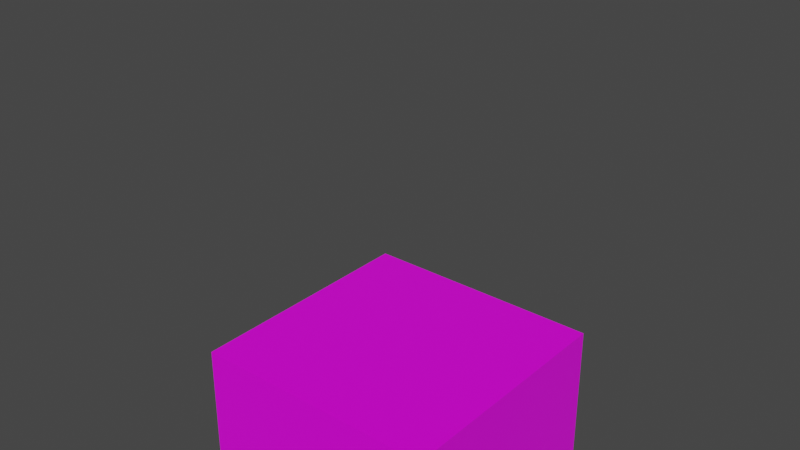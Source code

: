 # Source: untitled.blend  (saved by Blender 3.5.10; exported with 4.5.12 LTS)
import bpy
from mathutils import Matrix  # noqa: F401  (used for matrix-valued properties, if any)

bpy.ops.wm.read_factory_settings(use_empty=True)
scene = bpy.context.scene
scene.name = 'Scene'

# ---- collections
col_collection = bpy.data.collections.new('Collection'); scene.collection.children.link(col_collection)

# ---- images (referenced by path relative to the original .blend; pixels are not part of the script)
import os
ASSET_DIR = os.environ.get("B2B_ASSET_DIR", "")  # directory of the original .blend (textures are referenced by path, not embedded)
HERE = os.path.dirname(os.path.abspath(__file__))  # packed textures are extracted next to this script under _unpacked/

def load_image(name, relpath, width, height, colorspace="sRGB"):
    """Load a texture the original file referenced (path relative to the .blend, or extracted next to this script)."""
    p = next((c for c in (os.path.join(HERE, relpath), os.path.join(ASSET_DIR, relpath)) if relpath and os.path.exists(c)), "")
    if p:
        img = bpy.data.images.load(p, check_existing=True)
        img.name = name
    else:  # same state as the original file: an image datablock whose file is absent (Cycles renders it pink)
        img = bpy.data.images.new(name, width, height)
        img.source = "FILE"
        img.filepath = "//" + (relpath or name)
    img.colorspace_settings.name = colorspace
    return img
img_testtexture_png = load_image('testTexture.png', 'testTexture.png', 1024, 1024, 'sRGB')

# ---- materials (node trees are filled in below, after node groups)
mat_material = bpy.data.materials.new('Material')
mat_material.alpha_threshold = 0.0
mat_material.use_transparent_shadow = False
mat_material.line_color = (0.0, 0.0, 0.0, 1.0)

# ---- material node trees
mat_material.use_nodes = True; mat_material.node_tree.nodes.clear()
_N = mat_material.node_tree.nodes; _L = mat_material.node_tree.links
n0 = _N.new('ShaderNodeOutputMaterial'); n0.name = 'Material Output'; n0.location = (300, 300)
n1 = _N.new('ShaderNodeBsdfPrincipled'); n1.name = 'Principled BSDF'; n1.location = (10, 300)
n1.distribution = 'GGX'
n1.subsurface_method = 'BURLEY'
n1.inputs[2].default_value = 0.3074
n1.inputs[3].default_value = 1.45
n1.inputs[13].default_value = 0.4815
n1.inputs[27].default_value = (0.0, 0.0, 0.0, 1.0)
n1.inputs[28].default_value = 1.0
n2 = _N.new('ShaderNodeTexImage'); n2.name = 'Image Texture'; n2.location = (-280, 275)
n2.image = img_testtexture_png
n2.interpolation = 'Closest'
_L.new(n1.outputs[0], n0.inputs[0])
_L.new(n2.outputs[0], n1.inputs[0])
n0.is_active_output = True

# ---- world
world_world = bpy.data.worlds.new('World'); scene.world = world_world
world_world.use_nodes = True; world_world.node_tree.nodes.clear()
_N = world_world.node_tree.nodes; _L = world_world.node_tree.links
n0 = _N.new('ShaderNodeOutputWorld'); n0.name = 'World Output'; n0.location = (300, 300)
n1 = _N.new('ShaderNodeBackground'); n1.name = 'Background'; n1.location = (10, 300)
n1.inputs[0].default_value = (0.05088, 0.05088, 0.05088, 1.0)
_L.new(n1.outputs[0], n0.inputs[0])
n0.is_active_output = True
world_world.color = (0.05088, 0.05088, 0.05088)
world_world.use_sun_shadow = False
world_world.sun_shadow_jitter_overblur = 0.0

# ---- meshes
me_cube_002 = bpy.data.meshes.new('Cube.002')
me_cube_002.from_pydata([(-1.0, -1.0, -1.0), (-1.0, -1.0, 0.0), (-1.0, 1.0, -1.0), (-1.0, 1.0, 0.0), (0.0, -1.0, -1.0), (0.0, -1.0, 0.0), (0.0, 1.0, -1.0), (0.0, 1.0, 0.0), (0.0, -1.0, -1.0), (0.0, -1.0, 0.0), (0.0, 1.0, -1.0), (0.0, 1.0, 0.0), (1.0, -1.0, -1.0), (1.0, -1.0, 0.0), (1.0, 1.0, -1.0), (1.0, 1.0, 0.0), (0.0, 0.0, -1.0), (0.0, 0.0, 0.0), (1.0, 0.0, -1.0), (1.0, 0.0, 0.0), (-1.0, 0.0, -1.0), (-1.0, 0.0, 0.0), (0.0, 0.0, -1.0), (0.0, 0.0, 0.0), (-1.0, -1.0, -3.0), (-1.0, -1.0, -1.0), (-1.0, 1.0, -3.0), (-1.0, 1.0, -1.0), (1.0, -1.0, -3.0), (1.0, -1.0, -1.0), (1.0, 1.0, -3.0), (1.0, 1.0, -1.0), (0.0, 1.0, -3.0), (0.0, 1.0, -1.0), (0.0, -1.0, -3.0), (0.0, -1.0, -1.0), (-1.0, 0.0, -3.0), (-1.0, 0.0, -1.0), (1.0, 0.0, -3.0), (1.0, 0.0, -1.0), (0.0, 0.0, -1.0), (0.0, 0.0, -3.0), (-1.0, -1.0, -2.0), (-1.0, 1.0, -2.0), (1.0, 1.0, -2.0), (1.0, -1.0, -2.0), (0.0, -1.0, -2.0), (0.0, 1.0, -2.0), (1.0, 0.0, -2.0), (-1.0, 0.0, -2.0)], [], [(20, 21, 3, 2), (2, 3, 7, 6), (22, 23, 5, 4), (4, 5, 1, 0), (20, 22, 4, 0), (23, 21, 1, 5), (16, 17, 11, 10), (10, 11, 15, 14), (18, 19, 13, 12), (12, 13, 9, 8), (16, 18, 12, 8), (19, 17, 9, 13), (15, 11, 17, 19), (10, 14, 18, 16), (14, 15, 19, 18), (8, 9, 17, 16), (7, 3, 21, 23), (2, 6, 22, 20), (6, 7, 23, 22), (0, 1, 21, 20), (49, 37, 27, 43), (47, 33, 31, 44), (48, 39, 29, 45), (46, 35, 25, 42), (41, 38, 28, 34), (40, 37, 25, 35), (39, 40, 35, 29), (36, 41, 34, 24), (45, 29, 35, 46), (43, 27, 33, 47), (26, 32, 41, 36), (31, 33, 40, 39), (33, 27, 37, 40), (32, 30, 38, 41), (44, 31, 39, 48), (42, 25, 37, 49), (24, 42, 49, 36), (30, 44, 48, 38), (26, 43, 47, 32), (28, 45, 46, 34), (34, 46, 42, 24), (38, 48, 45, 28), (32, 47, 44, 30), (36, 49, 43, 26)])
_uv = me_cube_002.uv_layers.new(name='UVMap')
_uv.uv.foreach_set('vector', [0.9999, 0.0001001, 0.9999, 0.9999, 0.0001, 0.9999, 0.0001001, 0.0001, 0.9999, 0.0001001, 0.9999, 0.9999, 9.998e-05, 0.9999, 0.0001001, 0.0001, 9.998e-05, 0.9999, 0.0001001, 9.998e-05, 0.9999, 0.0001001, 0.9999, 0.9999, 0.9999, 0.0001003, 0.9999, 0.9999, 9.99e-05, 0.9999, 0.0001001, 9.99e-05, 9.995e-05, 9.995e-05, 0.9999, 9.995e-05, 0.9999, 0.9999, 9.995e-05, 0.9999, 9.998e-05, 0.9999, 0.0001, 9.995e-05, 0.9999, 0.0001001, 0.9999, 0.9999, 0.9999, 0.0001001, 0.9999, 0.9999, 0.0001, 0.9999, 0.0001001, 0.0001, 0.9999, 0.0001001, 0.9999, 0.9999, 0.0001, 0.9999, 0.0001001, 0.0001, 0.9999, 0.0001003, 0.9999, 0.9999, 9.99e-05, 0.9999, 0.0001001, 9.99e-05, 0.9999, 0.0001002, 0.9999, 0.9999, 9.984e-05, 0.9999, 0.0001001, 9.984e-05, 9.995e-05, 9.995e-05, 0.9999, 9.995e-05, 0.9999, 0.9999, 9.995e-05, 0.9999, 9.998e-05, 0.9999, 0.0001, 9.995e-05, 0.9999, 0.0001001, 0.9999, 0.9999, 9.995e-05, 0.9999, 9.995e-05, 9.998e-05, 0.9999, 0.0001001, 0.9999, 0.9999, 0.9999, 9.995e-05, 0.9999, 0.9999, 9.995e-05, 0.9999, 9.995e-05, 0.0001001, 0.9999, 0.0001002, 0.9999, 0.9999, 9.984e-05, 0.9999, 0.0001001, 9.984e-05, 0.9999, 0.0001001, 0.9999, 0.9999, 9.998e-05, 0.9999, 0.0001001, 0.0001, 9.995e-05, 0.9999, 9.995e-05, 9.998e-05, 0.9999, 0.0001001, 0.9999, 0.9999, 9.995e-05, 0.9999, 9.995e-05, 9.998e-05, 0.9999, 0.0001001, 0.9999, 0.9999, 0.0001, 0.9999, 0.0001001, 9.998e-05, 0.9999, 0.0001001, 0.9999, 0.9999, 0.9999, 0.0001001, 0.9999, 0.9999, 9.998e-05, 0.9999, 0.0001001, 0.0001, 0.9999, 0.0001001, 0.9999, 0.9999, 0.0001, 0.9999, 0.0001, 9.998e-05, 0.9999, 0.0001001, 0.9999, 0.9999, 0.0001, 0.9999, 0.0001, 9.998e-05, 0.9999, 9.988e-05, 0.9999, 0.9999, 0.0001001, 0.9999, 0.0001, 9.988e-05, 0.9999, 9.988e-05, 0.9999, 0.9999, 0.0001001, 0.9999, 0.0001, 9.988e-05, 0.0001005, 0.0001001, 0.9999, 0.0001001, 0.9999, 0.9999, 0.0001001, 0.9999, 9.995e-05, 9.995e-05, 0.9999, 9.995e-05, 0.9999, 0.9999, 9.995e-05, 0.9999, 9.995e-05, 9.995e-05, 0.9999, 9.995e-05, 0.9999, 0.9999, 9.995e-05, 0.9999, 0.0001005, 0.0001001, 0.9999, 0.0001001, 0.9999, 0.9999, 0.0001001, 0.9999, 0.9999, 0.0001002, 0.9999, 0.9999, 0.0001, 0.9999, 0.0001002, 9.984e-05, 0.9999, 0.0001001, 0.9999, 0.9999, 9.998e-05, 0.9999, 0.0001001, 9.998e-05, 0.9999, 0.9999, 0.0001001, 0.9999, 0.0001001, 0.0001005, 0.9999, 0.0001001, 0.9999, 9.995e-05, 0.9999, 0.9999, 9.995e-05, 0.9999, 9.995e-05, 0.0001001, 0.9999, 9.995e-05, 0.9999, 0.9999, 9.995e-05, 0.9999, 9.995e-05, 0.0001001, 0.9999, 0.9999, 0.0001001, 0.9999, 0.0001001, 0.0001005, 0.9999, 0.0001001, 0.9999, 0.0001002, 0.9999, 0.9999, 0.0001, 0.9999, 0.0001002, 9.984e-05, 0.9999, 0.0001001, 0.9999, 0.9999, 9.998e-05, 0.9999, 0.0001001, 9.998e-05, 0.0001001, 9.984e-05, 0.9999, 0.0001001, 0.9999, 0.9999, 9.996e-05, 0.9999, 0.9999, 0.0001001, 0.9999, 0.9999, 9.99e-05, 0.9999, 0.0001001, 9.984e-05, 0.0001001, 9.984e-05, 0.9999, 0.0001001, 0.9999, 0.9999, 9.996e-05, 0.9999, 0.9999, 0.0001001, 0.9999, 0.9999, 9.99e-05, 0.9999, 0.0001001, 9.984e-05, 0.9999, 9.988e-05, 0.9999, 0.9999, 0.0001, 0.9999, 9.994e-05, 9.988e-05, 0.9999, 9.988e-05, 0.9999, 0.9999, 0.0001, 0.9999, 9.994e-05, 9.988e-05, 0.9999, 0.0001002, 0.9999, 0.9999, 0.0001, 0.9999, 0.0001001, 0.0001, 0.9999, 0.0001002, 0.9999, 0.9999, 0.0001, 0.9999, 0.0001001, 0.0001])
me_cube_002.materials.append(mat_material)
me_cube_002.use_remesh_fix_poles = True
me_cube_002.use_remesh_preserve_attributes = False
me_cube_002.update()
arm_armature = bpy.data.armatures.new('Armature')  # bones are not reproduced

# ---- objects
ob_cube = bpy.data.objects.new('Cube', me_cube_002)
ob_armature = bpy.data.objects.new('Armature', arm_armature)

# ---- transforms, parenting, visibility, modifiers, constraints
ob_cube.parent = ob_armature
ob_cube.location = (0.0, 0.0, 0.0)
_vg = ob_cube.vertex_groups.new(name='bottom')
_vg.add([24, 25, 26, 27, 28, 29, 30, 31, 32, 33, 34, 35, 36, 37, 38, 39, 40, 41, 42, 43, 44, 45, 46, 47, 48, 49], 1.0, 'REPLACE')
_vg = ob_cube.vertex_groups.new(name='left')
_vg.add([0, 1, 2, 3, 4, 5, 6, 7, 20, 21, 22, 23], 1.0, 'REPLACE')
_vg = ob_cube.vertex_groups.new(name='right')
_vg.add([8, 9, 10, 11, 12, 13, 14, 15, 16, 17, 18, 19], 1.0, 'REPLACE')
_m = ob_cube.modifiers.new('Armature', 'ARMATURE')
_m.object = ob_armature
ob_armature.location = (0.0, 0.0, 0.0)

# ---- collection membership
col_collection.objects.link(ob_cube)
col_collection.objects.link(ob_armature)

# ---- scene / render settings (as saved in the file)
scene.frame_start = 1; scene.frame_end = 250; scene.frame_set(100)
scene.render.engine = 'BLENDER_EEVEE_NEXT'
scene.cycles.use_denoising = False
scene.cycles.sampling_pattern = 'TABULATED_SOBOL'
scene.view_settings.view_transform = 'Filmic'
scene.unit_settings.scale_length = 2.0
bpy.context.view_layer.update()

# ---- added for rendering (the .blend has no active camera and no usable light): camera, sun
cam_auto = bpy.data.cameras.new('AutoCamera')
cam_auto.lens = 50.0
cam_auto.sensor_width = 36.0
cam_auto.clip_end = 1000.0
ob_auto_camera = bpy.data.objects.new('AutoCamera', cam_auto)
scene.collection.objects.link(ob_auto_camera)
ob_auto_camera.location = (4.53266, -5.43919, 4.62613)
ob_auto_camera.rotation_euler = (1.09748, -7.21219e-08, 0.694738)
scene.camera = ob_auto_camera
light_auto_sun = bpy.data.lights.new('AutoSun', 'SUN')
light_auto_sun.energy = 3.0
light_auto_sun.angle = 0.0523599
ob_auto_sun = bpy.data.objects.new('AutoSun', light_auto_sun)
scene.collection.objects.link(ob_auto_sun)
ob_auto_sun.rotation_euler = (0.872665, 0.174533, 0.523599)
bpy.context.view_layer.update()
